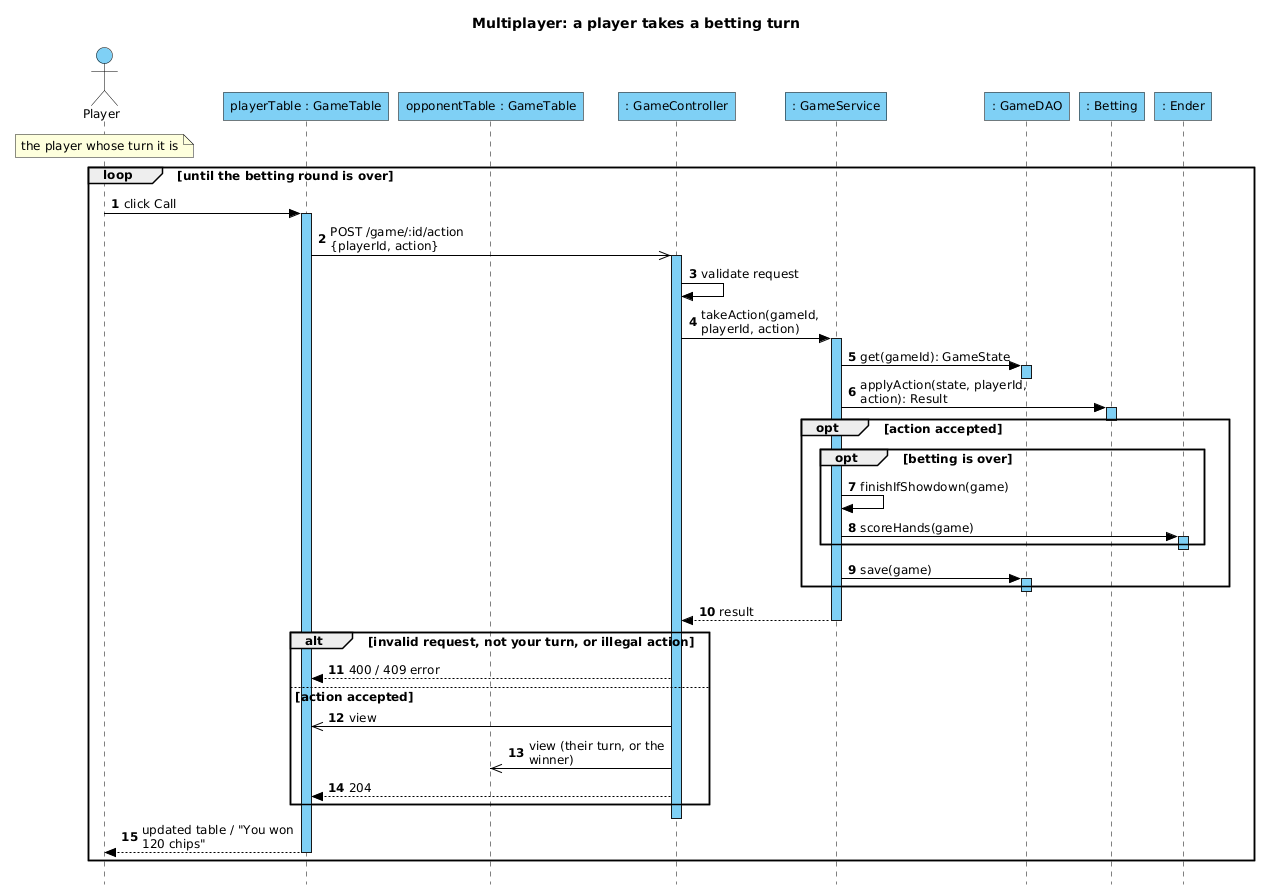

The diagram above was rendered by PlantUML. Its source (embedded in the PNG):
@startuml
title Multiplayer: a player takes a betting turn
skinparam style strictuml
hide footbox
autonumber

' look of the lecture's Visual Paradigm examples
skinparam defaultFontName Arial
skinparam defaultFontSize 12
skinparam maxMessageSize 170
skinparam roundcorner 0
skinparam ParticipantBackgroundColor #7FD0F5
skinparam ParticipantBorderColor #000000
skinparam ActorBackgroundColor #7FD0F5
skinparam ActorBorderColor #000000
skinparam SequenceLifeLineBorderColor #000000
skinparam SequenceLifeLineBackgroundColor #7FD0F5
skinparam SequenceGroupBorderColor #000000
skinparam SequenceGroupHeaderFontColor #000000
skinparam ArrowColor #000000

actor Player
participant "playerTable : GameTable" as PT
participant "opponentTable : GameTable" as OT
participant ": GameController" as GC
participant ": GameService" as GS
participant ": GameDAO" as DAO
participant ": Betting" as BET
participant ": Ender" as END

note over Player : the player whose turn it is

loop until the betting round is over
  Player -> PT : click Call
  activate PT
  PT ->> GC : POST /game/:id/action {playerId, action}
  activate GC
  GC -> GC : validate request
  GC -> GS : takeAction(gameId, playerId, action)
  activate GS
  GS -> DAO : get(gameId): GameState
  activate DAO
  deactivate DAO
  GS -> BET : applyAction(state, playerId, action): Result
  activate BET
  deactivate BET
  opt action accepted
    opt betting is over
      GS -> GS : finishIfShowdown(game)
      GS -> END : scoreHands(game)
      activate END
      deactivate END
    end
    GS -> DAO : save(game)
    activate DAO
    deactivate DAO
  end
  GS --> GC : result
  deactivate GS
  alt invalid request, not your turn, or illegal action
    GC --> PT : 400 / 409 error
  else action accepted
    GC ->> PT : view
    GC ->> OT : view (their turn, or the winner)
    GC --> PT : 204
  end
  deactivate GC
  PT --> Player : updated table / "You won 120 chips"
  deactivate PT
end
@enduml